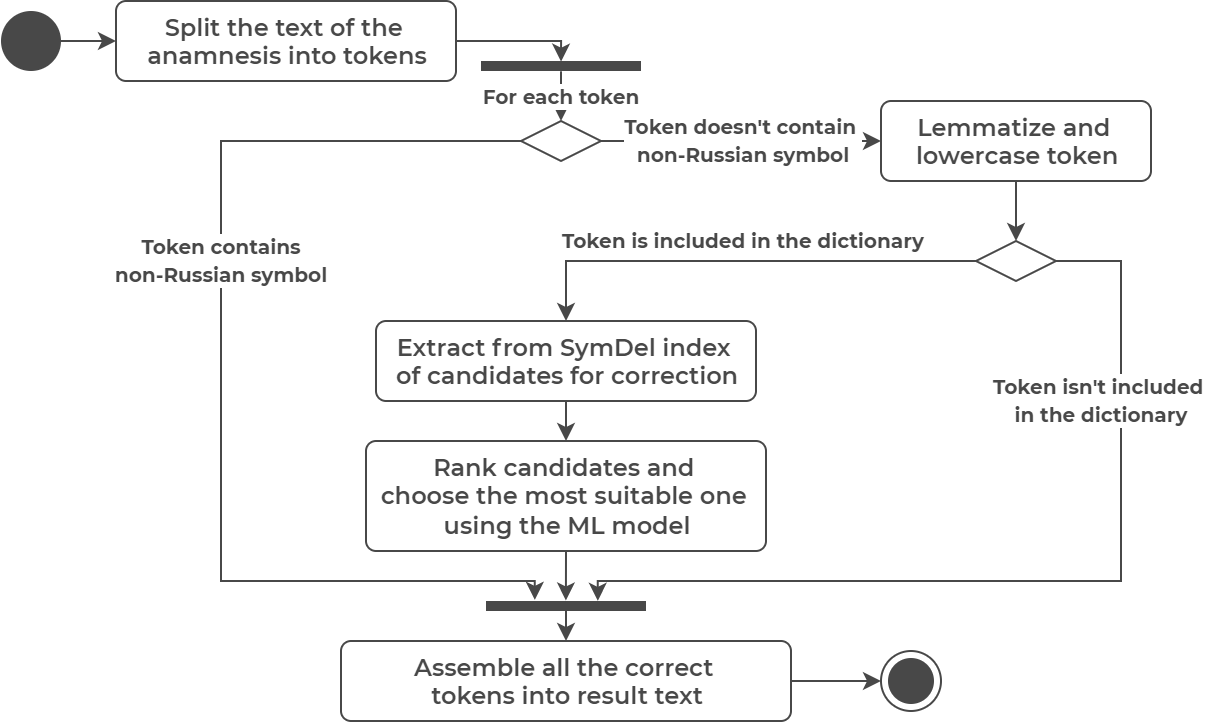

The diagram above was exported from draw.io. Its source (the exported page's mxGraphModel, read from the mxfile embedded in the PNG):
<mxGraphModel dx="823" dy="496" grid="1" gridSize="10" guides="1" tooltips="1" connect="1" arrows="1" fold="1" page="1" pageScale="1" pageWidth="827" pageHeight="1169" math="0" shadow="0">
  <root>
    <mxCell id="0" />
    <mxCell id="1" parent="0" />
    <mxCell id="WbfAhR3PzNlKg7V9zck_-1" style="edgeStyle=orthogonalEdgeStyle;rounded=0;orthogonalLoop=1;jettySize=auto;html=1;exitX=1;exitY=0.5;exitDx=0;exitDy=0;entryX=0;entryY=0.5;entryDx=0;entryDy=0;strokeColor=#484848;" parent="1" source="WbfAhR3PzNlKg7V9zck_-2" target="WbfAhR3PzNlKg7V9zck_-8" edge="1">
      <mxGeometry relative="1" as="geometry">
        <Array as="points" />
        <mxPoint x="247.5" y="264" as="targetPoint" />
      </mxGeometry>
    </mxCell>
    <mxCell id="WbfAhR3PzNlKg7V9zck_-2" value="" style="ellipse;fillColor=#484848;strokeColor=none;" parent="1" vertex="1">
      <mxGeometry x="20" y="145" width="30" height="30" as="geometry" />
    </mxCell>
    <mxCell id="WbfAhR3PzNlKg7V9zck_-8" value="&lt;font color=&quot;#484848&quot;&gt;&lt;b&gt;Split the text of the &lt;br&gt;anamnesis into tokens&lt;/b&gt;&lt;/font&gt;" style="html=1;align=center;verticalAlign=top;rounded=1;absoluteArcSize=1;arcSize=10;dashed=0;fillColor=#FFFFFF;strokeColor=#484848;fontFamily=Montserrat Semibold;" parent="1" vertex="1">
      <mxGeometry x="77.5" y="140" width="170" height="40" as="geometry" />
    </mxCell>
    <mxCell id="WbfAhR3PzNlKg7V9zck_-51" value="&lt;b style=&quot;color: rgb(72 , 72 , 72) ; font-family: &amp;#34;montserrat&amp;#34; ; font-size: x-small ; font-style: normal ; letter-spacing: normal ; text-align: center ; text-indent: 0px ; text-transform: none ; word-spacing: 0px&quot;&gt;For each token&lt;/b&gt;" style="edgeStyle=orthogonalEdgeStyle;rounded=0;orthogonalLoop=1;jettySize=auto;html=1;strokeColor=#484848;exitX=1.031;exitY=0.5;exitDx=0;exitDy=0;exitPerimeter=0;fontFamily=Montserrat Semibold;entryX=0.5;entryY=0;entryDx=0;entryDy=0;" parent="1" source="D_i69omSW4-4UMKgqZ6J-21" target="6UbJSReIe_Cn7X1c4ERg-2" edge="1">
      <mxGeometry x="-0.0039" relative="1" as="geometry">
        <mxPoint x="135" y="210" as="sourcePoint" />
        <mxPoint x="150" y="180" as="targetPoint" />
        <Array as="points" />
        <mxPoint as="offset" />
      </mxGeometry>
    </mxCell>
    <mxCell id="D_i69omSW4-4UMKgqZ6J-5" value="" style="rhombus;strokeColor=#484848;fillColor=#FFFFFF;aspect=fixed;direction=north;rotation=90;fontFamily=Montserrat Semibold;" parent="1" vertex="1">
      <mxGeometry x="517.5" y="250" width="20" height="40" as="geometry" />
    </mxCell>
    <mxCell id="D_i69omSW4-4UMKgqZ6J-7" value="&lt;font color=&quot;#484848&quot; face=&quot;montserrat&quot; size=&quot;1&quot;&gt;&lt;b&gt;Token is included in the dictionary&lt;br&gt;&lt;/b&gt;&lt;/font&gt;" style="edgeStyle=orthogonalEdgeStyle;rounded=0;orthogonalLoop=1;jettySize=auto;html=1;strokeColor=#484848;exitX=0;exitY=0.5;exitDx=0;exitDy=0;entryX=0.5;entryY=0;entryDx=0;entryDy=0;fontFamily=Montserrat Semibold;" parent="1" source="D_i69omSW4-4UMKgqZ6J-5" target="D_i69omSW4-4UMKgqZ6J-9" edge="1">
      <mxGeometry y="-10" relative="1" as="geometry">
        <mxPoint x="145" y="450" as="sourcePoint" />
        <mxPoint x="210" y="480" as="targetPoint" />
        <Array as="points">
          <mxPoint x="303" y="270" />
        </Array>
        <mxPoint x="1" as="offset" />
      </mxGeometry>
    </mxCell>
    <mxCell id="D_i69omSW4-4UMKgqZ6J-8" value="&lt;b style=&quot;font-style: normal; letter-spacing: normal; text-align: center; text-indent: 0px; text-transform: none; word-spacing: 0px; color: rgb(72, 72, 72); font-family: montserrat; font-size: x-small;&quot;&gt;Token isn't included &lt;br&gt;in the dictionary&lt;/b&gt;" style="edgeStyle=orthogonalEdgeStyle;rounded=0;orthogonalLoop=1;jettySize=auto;html=1;strokeColor=#484848;exitX=1;exitY=0.5;exitDx=0;exitDy=0;entryX=-0.016;entryY=0.301;entryDx=0;entryDy=0;entryPerimeter=0;fontFamily=Montserrat Semibold;" parent="1" source="D_i69omSW4-4UMKgqZ6J-5" target="D_i69omSW4-4UMKgqZ6J-22" edge="1">
      <mxGeometry x="-0.5582" y="-10" relative="1" as="geometry">
        <mxPoint x="165" y="490" as="sourcePoint" />
        <mxPoint x="80" y="510" as="targetPoint" />
        <Array as="points">
          <mxPoint x="580" y="270" />
          <mxPoint x="580" y="430" />
          <mxPoint x="318" y="430" />
        </Array>
        <mxPoint as="offset" />
      </mxGeometry>
    </mxCell>
    <mxCell id="D_i69omSW4-4UMKgqZ6J-9" value="&lt;font color=&quot;#484848&quot;&gt;&lt;b&gt;Extract from SymDel index &lt;br&gt;of candidates for correction&lt;/b&gt;&lt;/font&gt;" style="html=1;align=center;verticalAlign=top;rounded=1;absoluteArcSize=1;arcSize=10;dashed=0;fillColor=#FFFFFF;strokeColor=#484848;fontFamily=Montserrat Semibold;" parent="1" vertex="1">
      <mxGeometry x="207.5" y="300" width="190" height="40" as="geometry" />
    </mxCell>
    <mxCell id="D_i69omSW4-4UMKgqZ6J-10" value="&lt;font data-font-src=&quot;https://fonts.googleapis.com/css?family=Montserrat+Medium&quot; color=&quot;#484848&quot;&gt;&lt;b style=&quot;&quot;&gt;Rank candidates and &lt;br&gt;choose the most suitable one &lt;br&gt;using the ML model&lt;/b&gt;&lt;/font&gt;" style="html=1;align=center;verticalAlign=top;rounded=1;absoluteArcSize=1;arcSize=10;dashed=0;fillColor=#FFFFFF;strokeColor=#484848;fontFamily=Montserrat Semibold;" parent="1" vertex="1">
      <mxGeometry x="202.5" y="360" width="200" height="55" as="geometry" />
    </mxCell>
    <mxCell id="D_i69omSW4-4UMKgqZ6J-12" value="" style="edgeStyle=orthogonalEdgeStyle;rounded=0;orthogonalLoop=1;jettySize=auto;html=1;strokeColor=#484848;exitX=0.5;exitY=1;exitDx=0;exitDy=0;entryX=0.5;entryY=0;entryDx=0;entryDy=0;fontFamily=Montserrat Semibold;" parent="1" source="D_i69omSW4-4UMKgqZ6J-9" target="D_i69omSW4-4UMKgqZ6J-10" edge="1">
      <mxGeometry x="-0.1111" relative="1" as="geometry">
        <mxPoint x="165" y="490" as="sourcePoint" />
        <mxPoint x="220" y="533.5" as="targetPoint" />
        <Array as="points" />
        <mxPoint as="offset" />
      </mxGeometry>
    </mxCell>
    <mxCell id="D_i69omSW4-4UMKgqZ6J-13" value="&lt;font color=&quot;#484848&quot;&gt;&lt;b&gt;Assemble all the correct &lt;br&gt;tokens into result text&lt;/b&gt;&lt;/font&gt;" style="html=1;align=center;verticalAlign=top;rounded=1;absoluteArcSize=1;arcSize=10;dashed=0;fillColor=#FFFFFF;strokeColor=#484848;fontFamily=Montserrat Semibold;" parent="1" vertex="1">
      <mxGeometry x="190" y="460" width="225" height="40" as="geometry" />
    </mxCell>
    <mxCell id="D_i69omSW4-4UMKgqZ6J-14" value="" style="edgeStyle=orthogonalEdgeStyle;rounded=0;orthogonalLoop=1;jettySize=auto;html=1;strokeColor=#484848;exitX=0.5;exitY=1;exitDx=0;exitDy=0;entryX=-0.056;entryY=0.501;entryDx=0;entryDy=0;entryPerimeter=0;fontFamily=Montserrat Semibold;" parent="1" source="D_i69omSW4-4UMKgqZ6J-10" target="D_i69omSW4-4UMKgqZ6J-22" edge="1">
      <mxGeometry x="-0.1111" relative="1" as="geometry">
        <mxPoint x="220" y="565" as="sourcePoint" />
        <mxPoint x="170" y="670" as="targetPoint" />
        <Array as="points">
          <mxPoint x="302" y="430" />
          <mxPoint x="302" y="430" />
        </Array>
        <mxPoint as="offset" />
      </mxGeometry>
    </mxCell>
    <mxCell id="D_i69omSW4-4UMKgqZ6J-15" value="" style="ellipse;html=1;shape=endState;fillColor=#484848;strokeColor=#484848;fontFamily=Montserrat Semibold;" parent="1" vertex="1">
      <mxGeometry x="460" y="465" width="30" height="30" as="geometry" />
    </mxCell>
    <mxCell id="D_i69omSW4-4UMKgqZ6J-16" value="" style="edgeStyle=orthogonalEdgeStyle;rounded=0;orthogonalLoop=1;jettySize=auto;html=1;strokeColor=#484848;exitX=1;exitY=0.5;exitDx=0;exitDy=0;entryX=0;entryY=0.5;entryDx=0;entryDy=0;fontFamily=Montserrat Semibold;" parent="1" source="D_i69omSW4-4UMKgqZ6J-13" target="D_i69omSW4-4UMKgqZ6J-15" edge="1">
      <mxGeometry x="-0.1111" relative="1" as="geometry">
        <mxPoint x="382.5" y="460" as="sourcePoint" />
        <mxPoint x="382.5" y="510" as="targetPoint" />
        <Array as="points" />
        <mxPoint as="offset" />
      </mxGeometry>
    </mxCell>
    <mxCell id="D_i69omSW4-4UMKgqZ6J-20" value="" style="edgeStyle=orthogonalEdgeStyle;rounded=0;orthogonalLoop=1;jettySize=auto;html=1;strokeColor=#484848;exitX=1;exitY=0.5;exitDx=0;exitDy=0;entryX=0.063;entryY=0.5;entryDx=0;entryDy=0;entryPerimeter=0;fontFamily=Montserrat Semibold;" parent="1" source="WbfAhR3PzNlKg7V9zck_-8" target="D_i69omSW4-4UMKgqZ6J-21" edge="1">
      <mxGeometry x="-0.1111" relative="1" as="geometry">
        <mxPoint x="180" y="240" as="sourcePoint" />
        <mxPoint x="135" y="200" as="targetPoint" />
        <Array as="points">
          <mxPoint x="300" y="160" />
        </Array>
        <mxPoint as="offset" />
      </mxGeometry>
    </mxCell>
    <mxCell id="D_i69omSW4-4UMKgqZ6J-21" value="" style="html=1;points=[];perimeter=orthogonalPerimeter;strokeColor=none;fillColor=#484848;direction=south;fontFamily=Montserrat Semibold;" parent="1" vertex="1">
      <mxGeometry x="260" y="170" width="80" height="5" as="geometry" />
    </mxCell>
    <mxCell id="D_i69omSW4-4UMKgqZ6J-22" value="" style="html=1;points=[];perimeter=orthogonalPerimeter;strokeColor=none;fillColor=#484848;direction=south;fontFamily=Montserrat Semibold;" parent="1" vertex="1">
      <mxGeometry x="262.5" y="440" width="80" height="5" as="geometry" />
    </mxCell>
    <mxCell id="D_i69omSW4-4UMKgqZ6J-23" value="" style="edgeStyle=orthogonalEdgeStyle;rounded=0;orthogonalLoop=1;jettySize=auto;html=1;strokeColor=#484848;entryX=0.5;entryY=0;entryDx=0;entryDy=0;exitX=0.874;exitY=0.5;exitDx=0;exitDy=0;exitPerimeter=0;fontFamily=Montserrat Semibold;" parent="1" source="D_i69omSW4-4UMKgqZ6J-22" target="D_i69omSW4-4UMKgqZ6J-13" edge="1">
      <mxGeometry x="-0.1111" relative="1" as="geometry">
        <mxPoint x="302.5" y="450" as="sourcePoint" />
        <mxPoint x="332.5" y="457.41999999999985" as="targetPoint" />
        <Array as="points" />
        <mxPoint as="offset" />
      </mxGeometry>
    </mxCell>
    <mxCell id="6UbJSReIe_Cn7X1c4ERg-1" value="&lt;font color=&quot;#484848&quot;&gt;&lt;b&gt;Lemmatize and &lt;br&gt;lowercase token&lt;/b&gt;&lt;/font&gt;" style="html=1;align=center;verticalAlign=top;rounded=1;absoluteArcSize=1;arcSize=10;dashed=0;fillColor=#FFFFFF;strokeColor=#484848;fontFamily=Montserrat Semibold;" parent="1" vertex="1">
      <mxGeometry x="460" y="190" width="135" height="40" as="geometry" />
    </mxCell>
    <mxCell id="6UbJSReIe_Cn7X1c4ERg-2" value="" style="rhombus;strokeColor=#484848;fillColor=#FFFFFF;aspect=fixed;direction=north;rotation=90;fontFamily=Montserrat Semibold;" parent="1" vertex="1">
      <mxGeometry x="290" y="190" width="20" height="40" as="geometry" />
    </mxCell>
    <mxCell id="6UbJSReIe_Cn7X1c4ERg-3" value="&lt;font size=&quot;1&quot; face=&quot;montserrat&quot; color=&quot;#484848&quot;&gt;&lt;b&gt;Token contains&lt;br&gt;non-Russian symbol&lt;/b&gt;&lt;/font&gt;" style="edgeStyle=orthogonalEdgeStyle;rounded=0;orthogonalLoop=1;jettySize=auto;html=1;strokeColor=#484848;exitX=0;exitY=0.5;exitDx=0;exitDy=0;fontFamily=Montserrat Semibold;entryX=-0.111;entryY=0.695;entryDx=0;entryDy=0;entryPerimeter=0;" parent="1" source="6UbJSReIe_Cn7X1c4ERg-2" target="D_i69omSW4-4UMKgqZ6J-22" edge="1">
      <mxGeometry x="-0.2169" relative="1" as="geometry">
        <mxPoint x="125" y="360" as="sourcePoint" />
        <mxPoint x="120" y="670" as="targetPoint" />
        <Array as="points">
          <mxPoint x="130" y="210" />
          <mxPoint x="130" y="430" />
          <mxPoint x="287" y="430" />
        </Array>
        <mxPoint as="offset" />
      </mxGeometry>
    </mxCell>
    <mxCell id="6UbJSReIe_Cn7X1c4ERg-4" value="&lt;font color=&quot;#484848&quot; face=&quot;montserrat&quot; size=&quot;1&quot;&gt;&lt;b&gt;Token doesn't contain &lt;br&gt;non-Russian symbol&lt;br&gt;&lt;/b&gt;&lt;/font&gt;" style="edgeStyle=orthogonalEdgeStyle;rounded=0;orthogonalLoop=1;jettySize=auto;html=1;strokeColor=#484848;exitX=1;exitY=0.5;exitDx=0;exitDy=0;fontFamily=Montserrat Semibold;entryX=0;entryY=0.5;entryDx=0;entryDy=0;" parent="1" source="6UbJSReIe_Cn7X1c4ERg-2" target="6UbJSReIe_Cn7X1c4ERg-1" edge="1">
      <mxGeometry relative="1" as="geometry">
        <mxPoint x="165" y="360" as="sourcePoint" />
        <mxPoint x="240" y="310" as="targetPoint" />
        <Array as="points" />
        <mxPoint as="offset" />
      </mxGeometry>
    </mxCell>
    <mxCell id="6UbJSReIe_Cn7X1c4ERg-5" value="&lt;font color=&quot;#484848&quot; face=&quot;montserrat&quot; size=&quot;1&quot;&gt;&lt;b&gt;&lt;br&gt;&lt;/b&gt;&lt;/font&gt;" style="edgeStyle=orthogonalEdgeStyle;rounded=0;orthogonalLoop=1;jettySize=auto;html=1;strokeColor=#484848;exitX=0.5;exitY=1;exitDx=0;exitDy=0;entryX=0.5;entryY=0;entryDx=0;entryDy=0;fontFamily=Montserrat Semibold;" parent="1" source="6UbJSReIe_Cn7X1c4ERg-1" target="D_i69omSW4-4UMKgqZ6J-5" edge="1">
      <mxGeometry x="0.4118" relative="1" as="geometry">
        <mxPoint x="165" y="360" as="sourcePoint" />
        <mxPoint x="215" y="525" as="targetPoint" />
        <Array as="points" />
        <mxPoint as="offset" />
      </mxGeometry>
    </mxCell>
  </root>
</mxGraphModel>